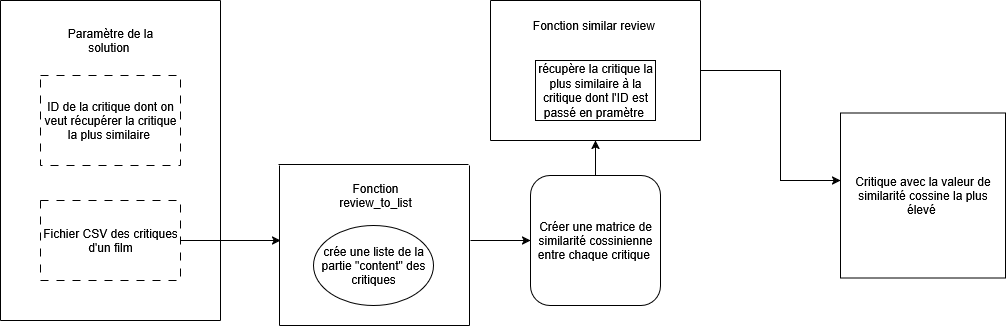

The diagram above was exported from draw.io. Its source (the exported page's mxGraphModel, read from the mxfile embedded in the PNG):
<mxGraphModel dx="1737" dy="972" grid="1" gridSize="10" guides="1" tooltips="1" connect="1" arrows="1" fold="1" page="0" pageScale="1" pageWidth="827" pageHeight="1169" math="0" shadow="0">
  <root>
    <mxCell id="0" />
    <mxCell id="1" parent="0" />
    <mxCell id="Rdns9Fw7sf_D2fS_Gymh-2" value="Fichier CSV des critiques d'un film" style="rounded=0;whiteSpace=wrap;html=1;dashed=1;dashPattern=8 8;" vertex="1" parent="1">
      <mxGeometry x="80" y="320" width="140" height="80" as="geometry" />
    </mxCell>
    <mxCell id="Rdns9Fw7sf_D2fS_Gymh-3" value="ID de la critique dont on veut récupérer la critique la plus similaire&amp;nbsp;" style="rounded=0;whiteSpace=wrap;html=1;dashed=1;dashPattern=8 8;" vertex="1" parent="1">
      <mxGeometry x="80" y="195" width="140" height="90" as="geometry" />
    </mxCell>
    <mxCell id="Rdns9Fw7sf_D2fS_Gymh-4" value="crée une liste de la partie &quot;content&quot; des critiques" style="ellipse;whiteSpace=wrap;html=1;" vertex="1" parent="1">
      <mxGeometry x="353" y="345" width="120" height="80" as="geometry" />
    </mxCell>
    <mxCell id="Rdns9Fw7sf_D2fS_Gymh-7" value="" style="endArrow=none;html=1;rounded=0;" edge="1" parent="1">
      <mxGeometry width="50" height="50" relative="1" as="geometry">
        <mxPoint x="40" y="440" as="sourcePoint" />
        <mxPoint x="40" y="120" as="targetPoint" />
      </mxGeometry>
    </mxCell>
    <mxCell id="Rdns9Fw7sf_D2fS_Gymh-10" value="" style="endArrow=none;html=1;rounded=0;" edge="1" parent="1">
      <mxGeometry width="50" height="50" relative="1" as="geometry">
        <mxPoint x="40" y="440" as="sourcePoint" />
        <mxPoint x="260" y="440" as="targetPoint" />
      </mxGeometry>
    </mxCell>
    <mxCell id="Rdns9Fw7sf_D2fS_Gymh-12" value="" style="endArrow=none;html=1;rounded=0;" edge="1" parent="1">
      <mxGeometry width="50" height="50" relative="1" as="geometry">
        <mxPoint x="260" y="440" as="sourcePoint" />
        <mxPoint x="260" y="120" as="targetPoint" />
      </mxGeometry>
    </mxCell>
    <mxCell id="Rdns9Fw7sf_D2fS_Gymh-13" value="" style="endArrow=none;html=1;rounded=0;" edge="1" parent="1">
      <mxGeometry width="50" height="50" relative="1" as="geometry">
        <mxPoint x="40" y="120" as="sourcePoint" />
        <mxPoint x="260" y="120" as="targetPoint" />
      </mxGeometry>
    </mxCell>
    <mxCell id="Rdns9Fw7sf_D2fS_Gymh-14" value="Paramètre de la solution&amp;nbsp;" style="text;html=1;align=center;verticalAlign=middle;whiteSpace=wrap;rounded=0;" vertex="1" parent="1">
      <mxGeometry x="100" y="140" width="100" height="40" as="geometry" />
    </mxCell>
    <mxCell id="Rdns9Fw7sf_D2fS_Gymh-16" value="" style="endArrow=none;html=1;rounded=0;" edge="1" parent="1">
      <mxGeometry width="50" height="50" relative="1" as="geometry">
        <mxPoint x="319" y="445" as="sourcePoint" />
        <mxPoint x="319" y="285" as="targetPoint" />
      </mxGeometry>
    </mxCell>
    <mxCell id="Rdns9Fw7sf_D2fS_Gymh-17" value="" style="endArrow=none;html=1;rounded=0;" edge="1" parent="1">
      <mxGeometry width="50" height="50" relative="1" as="geometry">
        <mxPoint x="318" y="284" as="sourcePoint" />
        <mxPoint x="508" y="284" as="targetPoint" />
      </mxGeometry>
    </mxCell>
    <mxCell id="Rdns9Fw7sf_D2fS_Gymh-18" value="" style="endArrow=none;html=1;rounded=0;" edge="1" parent="1">
      <mxGeometry width="50" height="50" relative="1" as="geometry">
        <mxPoint x="509" y="445" as="sourcePoint" />
        <mxPoint x="509" y="285" as="targetPoint" />
      </mxGeometry>
    </mxCell>
    <mxCell id="Rdns9Fw7sf_D2fS_Gymh-19" value="" style="endArrow=none;html=1;rounded=0;" edge="1" parent="1">
      <mxGeometry width="50" height="50" relative="1" as="geometry">
        <mxPoint x="319" y="445" as="sourcePoint" />
        <mxPoint x="509" y="445" as="targetPoint" />
      </mxGeometry>
    </mxCell>
    <mxCell id="Rdns9Fw7sf_D2fS_Gymh-20" value="Fonction review_to_list" style="text;html=1;align=center;verticalAlign=middle;whiteSpace=wrap;rounded=0;" vertex="1" parent="1">
      <mxGeometry x="357" y="285" width="116" height="60" as="geometry" />
    </mxCell>
    <mxCell id="Rdns9Fw7sf_D2fS_Gymh-25" value="" style="endArrow=classic;html=1;rounded=0;exitX=1;exitY=0.5;exitDx=0;exitDy=0;" edge="1" parent="1" source="Rdns9Fw7sf_D2fS_Gymh-2">
      <mxGeometry width="50" height="50" relative="1" as="geometry">
        <mxPoint x="370" y="370" as="sourcePoint" />
        <mxPoint x="320" y="360" as="targetPoint" />
      </mxGeometry>
    </mxCell>
    <mxCell id="Rdns9Fw7sf_D2fS_Gymh-31" value="Créer une matrice de similarité cossinienne entre chaque critique&amp;nbsp;" style="rounded=1;whiteSpace=wrap;html=1;" vertex="1" parent="1">
      <mxGeometry x="570" y="295" width="130" height="130" as="geometry" />
    </mxCell>
    <mxCell id="Rdns9Fw7sf_D2fS_Gymh-34" value="" style="endArrow=classic;html=1;rounded=0;entryX=0;entryY=0.5;entryDx=0;entryDy=0;" edge="1" parent="1" target="Rdns9Fw7sf_D2fS_Gymh-31">
      <mxGeometry width="50" height="50" relative="1" as="geometry">
        <mxPoint x="510" y="360" as="sourcePoint" />
        <mxPoint x="630" y="80" as="targetPoint" />
      </mxGeometry>
    </mxCell>
    <mxCell id="Rdns9Fw7sf_D2fS_Gymh-37" value="Fonction similar review&amp;nbsp;" style="text;html=1;align=center;verticalAlign=middle;whiteSpace=wrap;rounded=0;" vertex="1" parent="1">
      <mxGeometry x="565" y="130" width="140" height="30" as="geometry" />
    </mxCell>
    <mxCell id="Rdns9Fw7sf_D2fS_Gymh-38" value="récupère la critique la plus similaire à la critique dont l'ID est passé en pramètre&amp;nbsp;" style="rounded=0;whiteSpace=wrap;html=1;" vertex="1" parent="1">
      <mxGeometry x="575" y="180" width="120" height="60" as="geometry" />
    </mxCell>
    <mxCell id="Rdns9Fw7sf_D2fS_Gymh-39" value="" style="endArrow=none;html=1;rounded=0;" edge="1" parent="1">
      <mxGeometry width="50" height="50" relative="1" as="geometry">
        <mxPoint x="530" y="120" as="sourcePoint" />
        <mxPoint x="740" y="120" as="targetPoint" />
      </mxGeometry>
    </mxCell>
    <mxCell id="Rdns9Fw7sf_D2fS_Gymh-40" value="" style="endArrow=none;html=1;rounded=0;" edge="1" parent="1">
      <mxGeometry width="50" height="50" relative="1" as="geometry">
        <mxPoint x="530" y="260" as="sourcePoint" />
        <mxPoint x="530" y="120" as="targetPoint" />
      </mxGeometry>
    </mxCell>
    <mxCell id="Rdns9Fw7sf_D2fS_Gymh-41" value="" style="endArrow=none;html=1;rounded=0;" edge="1" parent="1">
      <mxGeometry width="50" height="50" relative="1" as="geometry">
        <mxPoint x="740" y="260" as="sourcePoint" />
        <mxPoint x="740" y="120" as="targetPoint" />
      </mxGeometry>
    </mxCell>
    <mxCell id="Rdns9Fw7sf_D2fS_Gymh-42" value="" style="endArrow=none;html=1;rounded=0;" edge="1" parent="1">
      <mxGeometry width="50" height="50" relative="1" as="geometry">
        <mxPoint x="530" y="260" as="sourcePoint" />
        <mxPoint x="740" y="260" as="targetPoint" />
      </mxGeometry>
    </mxCell>
    <mxCell id="Rdns9Fw7sf_D2fS_Gymh-43" value="" style="endArrow=classic;html=1;rounded=0;exitX=0.5;exitY=0;exitDx=0;exitDy=0;" edge="1" parent="1" source="Rdns9Fw7sf_D2fS_Gymh-31">
      <mxGeometry width="50" height="50" relative="1" as="geometry">
        <mxPoint x="270" y="330" as="sourcePoint" />
        <mxPoint x="635" y="260" as="targetPoint" />
      </mxGeometry>
    </mxCell>
    <mxCell id="Rdns9Fw7sf_D2fS_Gymh-44" value="" style="endArrow=classic;html=1;rounded=0;" edge="1" parent="1">
      <mxGeometry width="50" height="50" relative="1" as="geometry">
        <mxPoint x="740" y="190" as="sourcePoint" />
        <mxPoint x="880" y="300" as="targetPoint" />
        <Array as="points">
          <mxPoint x="820" y="190" />
          <mxPoint x="820" y="300" />
        </Array>
      </mxGeometry>
    </mxCell>
    <mxCell id="Rdns9Fw7sf_D2fS_Gymh-45" value="Critique avec la valeur de similarité cossine la plus élevé&amp;nbsp;" style="whiteSpace=wrap;html=1;aspect=fixed;" vertex="1" parent="1">
      <mxGeometry x="880" y="232.5" width="165" height="165" as="geometry" />
    </mxCell>
  </root>
</mxGraphModel>